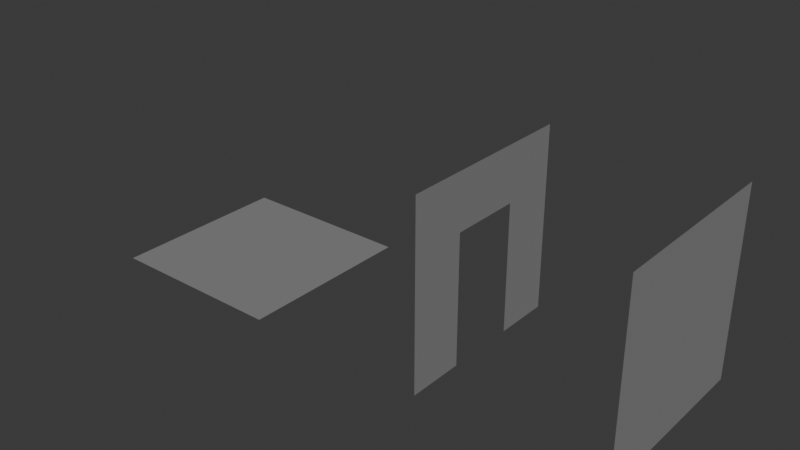 # Source: tiles.blend  (saved by Blender 4.2.66; exported with 4.5.12 LTS)
import bpy
from mathutils import Matrix  # noqa: F401  (used for matrix-valued properties, if any)

bpy.ops.wm.read_factory_settings(use_empty=True)
scene = bpy.context.scene
scene.name = 'Scene'

# ---- collections
col_collection = bpy.data.collections.new('Collection'); scene.collection.children.link(col_collection)

# ---- materials (node trees are filled in below, after node groups)
mat_material = bpy.data.materials.new('Material')
mat_material.alpha_threshold = 0.0
mat_material.use_transparent_shadow = False
mat_material.roughness = 0.5
mat_material.line_color = (0.0, 0.0, 0.0, 1.0)

# ---- material node trees
mat_material.use_nodes = True; mat_material.node_tree.nodes.clear()
_N = mat_material.node_tree.nodes; _L = mat_material.node_tree.links
n0 = _N.new('ShaderNodeOutputMaterial'); n0.name = 'Material Output'; n0.location = (300, 300)
n1 = _N.new('ShaderNodeBsdfPrincipled'); n1.name = 'Principled BSDF'; n1.location = (10, 300)
n1.inputs[0].default_value = (0.2332, 0.2332, 0.2332, 1.0)
n1.inputs[2].default_value = 1.0
n1.inputs[3].default_value = 1.45
_L.new(n1.outputs[0], n0.inputs[0])
n0.is_active_output = True

# ---- world
world_world = bpy.data.worlds.new('World'); scene.world = world_world
world_world.use_nodes = True; world_world.node_tree.nodes.clear()
_N = world_world.node_tree.nodes; _L = world_world.node_tree.links
n0 = _N.new('ShaderNodeOutputWorld'); n0.name = 'World Output'; n0.location = (300, 300)
n1 = _N.new('ShaderNodeBackground'); n1.name = 'Background'; n1.location = (10, 300)
n1.inputs[0].default_value = (0.05088, 0.05088, 0.05088, 1.0)
_L.new(n1.outputs[0], n0.inputs[0])
n0.is_active_output = True
world_world.color = (0.05088, 0.05088, 0.05088)
world_world.sun_shadow_jitter_overblur = 0.0

# ---- meshes
me_cube_002 = bpy.data.meshes.new('Cube.002')
me_cube_002.from_pydata([(1.0, 1.0, 1.0), (1.0, 1.0, -1.0), (1.0, -1.0, 1.0), (1.0, -1.0, -1.0), (1.0, 0.3925, -1.0), (1.0, 0.3925, 1.0), (1.0, -0.3775, -1.0), (1.0, -0.3775, 1.0), (1.0, -1.0, 0.4), (1.0, 1.0, 0.4), (1.0, 0.3925, 0.4), (1.0, -0.3775, 0.4)], [], [(10, 5, 0, 9), (11, 7, 5, 10), (8, 2, 7, 11), (3, 8, 11, 6), (4, 10, 9, 1)])
_uv = me_cube_002.uv_layers.new(name='UVMap')
_uv.uv.foreach_set('vector', [0.5, 0.175, 0.625, 0.175, 0.625, 0.25, 0.5, 0.25, 0.5, 0.07875, 0.625, 0.07875, 0.625, 0.175, 0.5, 0.175, 0.5, 0.0, 0.625, 0.0, 0.625, 0.07875, 0.5, 0.07875, 0.375, 0.0, 0.5, 0.0, 0.5, 0.07875, 0.375, 0.07875, 0.375, 0.175, 0.5, 0.175, 0.5, 0.25, 0.375, 0.25])
me_cube_002.materials.append(mat_material)
me_cube_002.use_mirror_vertex_groups = False
me_cube_002.update()
me_cube = bpy.data.meshes.new('Cube')
me_cube.from_pydata([(1.0, 1.0, -1.0), (1.0, -1.0, -1.0), (-1.0, 1.0, -1.0), (-1.0, -1.0, -1.0)], [], [(0, 1, 3, 2)])
_uv = me_cube.uv_layers.new(name='UVMap')
_uv.uv.foreach_set('vector', [0.375, 0.5, 0.375, 0.75, 0.125, 0.75, 0.125, 0.5])
me_cube.materials.append(mat_material)
me_cube.use_mirror_vertex_groups = False
me_cube.update()
me_cube_001 = bpy.data.meshes.new('Cube.001')
me_cube_001.from_pydata([(1.0, 1.0, 1.0), (1.0, 1.0, -1.0), (1.0, -1.0, 1.0), (1.0, -1.0, -1.0)], [], [(0, 2, 3, 1)])
_uv = me_cube_001.uv_layers.new(name='UVMap')
_uv.uv.foreach_set('vector', [0.625, 0.5, 0.625, 0.75, 0.375, 0.75, 0.375, 0.5])
me_cube_001.materials.append(mat_material)
me_cube_001.use_mirror_vertex_groups = False
me_cube_001.update()

# ---- objects
ob_door_col = bpy.data.objects.new('Door_col', me_cube_002)
ob_floor_col = bpy.data.objects.new('Floor_col', me_cube)
ob_wall_col = bpy.data.objects.new('Wall_col', me_cube_001)

# ---- transforms, parenting, visibility, modifiers, constraints
ob_door_col.location = (20.0, 0.0, 10.0)
ob_door_col.scale = (10.0, 10.0, 10.0)
ob_door_col.lock_rotations_4d = False
ob_door_col.empty_display_type = 'ARROWS'
ob_door_col.lineart.crease_threshold = 0.0
ob_floor_col.location = (0.0, 0.0, 10.0)
ob_floor_col.scale = (10.0, 10.0, 10.0)
ob_floor_col.lock_rotations_4d = False
ob_floor_col.empty_display_type = 'ARROWS'
ob_floor_col.lineart.crease_threshold = 0.0
ob_wall_col.location = (40.0, 0.0, 10.0)
ob_wall_col.scale = (10.0, 10.0, 10.0)
ob_wall_col.lock_rotations_4d = False
ob_wall_col.empty_display_type = 'ARROWS'
ob_wall_col.lineart.crease_threshold = 0.0

# ---- collection membership
scene.collection.objects.link(ob_door_col)
scene.collection.objects.link(ob_floor_col)
scene.collection.objects.link(ob_wall_col)

# ---- scene / render settings (as saved in the file)
scene.frame_start = 1; scene.frame_end = 250; scene.frame_set(1)
scene.render.engine = 'BLENDER_EEVEE_NEXT'
bpy.context.view_layer.update()

# ---- added for rendering (the .blend has no active camera and no usable light): camera, sun
cam_auto = bpy.data.cameras.new('AutoCamera')
cam_auto.lens = 50.0
cam_auto.sensor_width = 36.0
cam_auto.clip_end = 1077.08
ob_auto_camera = bpy.data.objects.new('AutoCamera', cam_auto)
scene.collection.objects.link(ob_auto_camera)
ob_auto_camera.location = (81.3725, -73.6469, 59.098)
ob_auto_camera.rotation_euler = (1.09748, -7.21219e-08, 0.694738)
scene.camera = ob_auto_camera
light_auto_sun = bpy.data.lights.new('AutoSun', 'SUN')
light_auto_sun.energy = 3.0
light_auto_sun.angle = 0.0523599
ob_auto_sun = bpy.data.objects.new('AutoSun', light_auto_sun)
scene.collection.objects.link(ob_auto_sun)
ob_auto_sun.rotation_euler = (0.872665, 0.174533, 0.523599)
bpy.context.view_layer.update()
